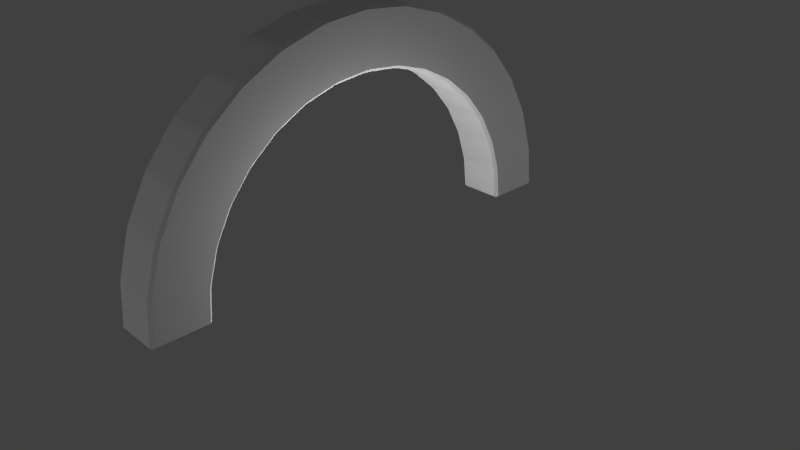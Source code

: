 # Source: Helsana_Arc.blend  (saved by Blender 2.75.0; exported with 4.5.12 LTS)
import bpy
from mathutils import Matrix  # noqa: F401  (used for matrix-valued properties, if any)

bpy.ops.wm.read_factory_settings(use_empty=True)
scene = bpy.context.scene
scene.name = 'Scene'

# ---- collections
col_collection_1 = bpy.data.collections.new('Collection 1'); scene.collection.children.link(col_collection_1)

# ---- world
world_world = bpy.data.worlds.new('World'); scene.world = world_world
world_world.color = (0.05088, 0.05088, 0.05088)
world_world.use_sun_shadow = False
world_world.sun_shadow_jitter_overblur = 0.0
world_world.cycles.sampling_method = 'MANUAL'
world_world.cycles.sample_map_resolution = 256

# ---- cameras
cam_camera = bpy.data.cameras.new('Camera')
cam_camera.clip_end = 100.0
cam_camera.lens = 35.0
cam_camera.sensor_width = 32.0
cam_camera.sensor_height = 18.0
cam_camera.ortho_scale = 7.314
cam_camera.dof.focus_distance = 0.0
cam_camera.dof.aperture_fstop = 128.0

# ---- lights
light_lamp = bpy.data.lights.new('Lamp', 'POINT')
light_lamp.transmission_factor = 0.0
light_lamp.cutoff_distance = 30.0
light_lamp.energy = 100.0
light_lamp.shadow_buffer_clip_start = 1.001
light_lamp.shadow_soft_size = 0.1
light_lamp.shadow_maximum_resolution = 0.006
light_lamp.use_absolute_resolution = True
light_lamp.cycles.use_multiple_importance_sampling = False
light_lamp_001 = bpy.data.lights.new('Lamp.001', 'POINT')
light_lamp_001.transmission_factor = 0.0
light_lamp_001.cutoff_distance = 30.0
light_lamp_001.energy = 100.0
light_lamp_001.shadow_buffer_clip_start = 1.001
light_lamp_001.shadow_soft_size = 0.1
light_lamp_001.shadow_maximum_resolution = 0.006
light_lamp_001.use_absolute_resolution = True
light_lamp_001.cycles.use_multiple_importance_sampling = False
light_lamp_002 = bpy.data.lights.new('Lamp.002', 'POINT')
light_lamp_002.transmission_factor = 0.0
light_lamp_002.cutoff_distance = 30.0
light_lamp_002.energy = 100.0
light_lamp_002.shadow_buffer_clip_start = 1.001
light_lamp_002.shadow_soft_size = 0.1
light_lamp_002.shadow_maximum_resolution = 0.006
light_lamp_002.use_absolute_resolution = True
light_lamp_002.cycles.use_multiple_importance_sampling = False
light_lamp_003 = bpy.data.lights.new('Lamp.003', 'POINT')
light_lamp_003.transmission_factor = 0.0
light_lamp_003.cutoff_distance = 30.0
light_lamp_003.energy = 100.0
light_lamp_003.shadow_buffer_clip_start = 1.001
light_lamp_003.shadow_soft_size = 0.1
light_lamp_003.shadow_maximum_resolution = 0.006
light_lamp_003.use_absolute_resolution = True
light_lamp_003.cycles.use_multiple_importance_sampling = False
light_lamp_004 = bpy.data.lights.new('Lamp.004', 'POINT')
light_lamp_004.transmission_factor = 0.0
light_lamp_004.cutoff_distance = 30.0
light_lamp_004.energy = 100.0
light_lamp_004.shadow_buffer_clip_start = 1.001
light_lamp_004.shadow_soft_size = 0.1
light_lamp_004.shadow_maximum_resolution = 0.006
light_lamp_004.use_absolute_resolution = True
light_lamp_004.cycles.use_multiple_importance_sampling = False

# ---- meshes
me_circle = bpy.data.meshes.new('Circle')
me_circle.from_pydata([(-0.01592, 0.9984, -0.016), (7.331e-05, 1.016, -0.016), (-0.01593, 1.015, 7.197e-10), (-0.1792, 0.9824, -0.016), (-0.1822, 0.9981, 7.197e-10), (-0.2135, 0.9919, 7.203e-10), (-0.2104, 0.9761, -0.016), (-0.3674, 0.9285, -0.016), (-0.3734, 0.9434, 7.203e-10), (-0.403, 0.9312, 7.209e-10), (-0.3968, 0.9163, -0.016), (-0.5415, 0.839, -0.016), (-0.5503, 0.8524, 7.209e-10), (-0.5769, 0.8347, 7.215e-10), (-0.5679, 0.8213, -0.016), (-0.6947, 0.7173, -0.016), (-0.706, 0.7287, 7.215e-10), (-0.7286, 0.7061, 7.22e-10), (-0.7173, 0.6947, -0.016), (-0.8213, 0.5679, -0.016), (-0.8346, 0.577, 7.22e-10), (-0.8524, 0.5504, 7.223e-10), (-0.839, 0.5415, -0.016), (-0.9163, 0.3968, -0.016), (-0.9311, 0.403, 7.223e-10), (-0.9434, 0.3735, 7.226e-10), (-0.9285, 0.3674, -0.016), (-0.9761, 0.2104, -0.016), (-0.9919, 0.2136, 7.226e-10), (-0.9981, 0.1822, 7.227e-10), (-0.9824, 0.1792, -0.016), (-0.9984, 0.01592, -0.016), (-1.015, 0.016, 7.227e-10), (-1.015, -0.016, 7.227e-10), (-0.9984, -0.01592, -0.016), (-0.9824, -0.1792, -0.016), (-0.9981, -0.1822, 7.227e-10), (-0.9919, -0.2136, 7.226e-10), (-0.9761, -0.2104, -0.016), (-0.9285, -0.3674, -0.016), (-0.9434, -0.3735, 7.226e-10), (-0.9311, -0.403, 7.223e-10), (-0.9163, -0.3968, -0.016), (-0.839, -0.5415, -0.016), (-0.8524, -0.5504, 7.223e-10), (-0.8346, -0.577, 7.22e-10), (-0.8213, -0.5679, -0.016), (-0.7173, -0.6947, -0.016), (-0.7286, -0.7061, 7.22e-10), (-0.706, -0.7287, 7.215e-10), (-0.6947, -0.7173, -0.016), (-0.5679, -0.8213, -0.016), (-0.5769, -0.8347, 7.215e-10), (-0.5503, -0.8524, 7.209e-10), (-0.5415, -0.839, -0.016), (-0.3968, -0.9163, -0.016), (-0.403, -0.9312, 7.209e-10), (-0.3734, -0.9434, 7.203e-10), (-0.3674, -0.9285, -0.016), (-0.2104, -0.9761, -0.016), (-0.2135, -0.9919, 7.203e-10), (-0.1822, -0.9981, 7.197e-10), (-0.1792, -0.9824, -0.016), (-0.01592, -0.9984, -0.016), (-0.01593, -1.015, 7.197e-10), (7.364e-05, -1.016, -0.016), (-0.01443, 1.323, -0.016), (-0.01459, 1.307, 1.381e-08), (0.001415, 1.309, -0.016), (-0.241, 1.301, -0.016), (-0.2723, 1.295, -0.016), (-0.2693, 1.279, 1.381e-08), (-0.2379, 1.285, 1.381e-08), (-0.4902, 1.229, -0.016), (-0.5196, 1.216, -0.016), (-0.5136, 1.201, 1.381e-08), (-0.484, 1.214, 1.381e-08), (-0.7204, 1.109, -0.016), (-0.7469, 1.091, -0.016), (-0.7381, 1.078, 1.381e-08), (-0.7115, 1.096, 1.381e-08), (-0.9229, 0.9469, -0.016), (-0.9454, 0.9244, -0.016), (-0.9341, 0.9129, 1.381e-08), (-0.9115, 0.9356, 1.381e-08), (-1.09, 0.7484, -0.016), (-1.108, 0.7219, -0.016), (-1.094, 0.7129, 1.381e-08), (-1.076, 0.7395, 1.381e-08), (-1.215, 0.5211, -0.016), (-1.227, 0.4917, -0.016), (-1.212, 0.4854, 1.381e-08), (-1.2, 0.515, 1.381e-08), (-1.293, 0.2738, -0.016), (-1.299, 0.2425, -0.016), (-1.284, 0.2393, 1.381e-08), (-1.277, 0.2707, 1.381e-08), (-1.322, 0.01592, -0.016), (-1.322, -0.01592, -0.016), (-1.306, -0.016, 1.381e-08), (-1.306, 0.016, 1.381e-08), (-1.299, -0.2425, -0.016), (-1.293, -0.2738, -0.016), (-1.277, -0.2707, 1.381e-08), (-1.284, -0.2393, 1.381e-08), (-1.227, -0.4917, -0.016), (-1.215, -0.5211, -0.016), (-1.2, -0.515, 1.381e-08), (-1.212, -0.4854, 1.381e-08), (-1.108, -0.7219, -0.016), (-1.09, -0.7484, -0.016), (-1.076, -0.7395, 1.381e-08), (-1.094, -0.7129, 1.381e-08), (-0.9454, -0.9244, -0.016), (-0.9229, -0.9469, -0.016), (-0.9115, -0.9356, 1.381e-08), (-0.9341, -0.9129, 1.381e-08), (-0.7469, -1.091, -0.016), (-0.7204, -1.109, -0.016), (-0.7115, -1.096, 1.381e-08), (-0.7381, -1.078, 1.381e-08), (-0.5196, -1.216, -0.016), (-0.4902, -1.229, -0.016), (-0.484, -1.214, 1.381e-08), (-0.5136, -1.201, 1.381e-08), (-0.2723, -1.295, -0.016), (-0.241, -1.301, -0.016), (-0.2379, -1.285, 1.381e-08), (-0.2693, -1.279, 1.381e-08), (-0.01443, -1.323, -0.016), (0.001415, -1.309, -0.016), (-0.01459, -1.307, 1.381e-08), (-0.01592, 0.9984, -0.258), (-0.01593, 1.015, -0.274), (7.331e-05, 1.016, -0.258), (-0.1792, 0.9824, -0.258), (-0.2104, 0.9761, -0.258), (-0.2135, 0.9919, -0.274), (-0.1822, 0.9981, -0.274), (-0.3674, 0.9285, -0.258), (-0.3968, 0.9163, -0.258), (-0.403, 0.9312, -0.274), (-0.3734, 0.9434, -0.274), (-0.5415, 0.839, -0.258), (-0.5679, 0.8213, -0.258), (-0.5769, 0.8347, -0.274), (-0.5503, 0.8524, -0.274), (-0.6947, 0.7173, -0.258), (-0.7173, 0.6947, -0.258), (-0.7286, 0.7061, -0.274), (-0.706, 0.7287, -0.274), (-0.8213, 0.5679, -0.258), (-0.839, 0.5415, -0.258), (-0.8524, 0.5504, -0.274), (-0.8346, 0.577, -0.274), (-0.9163, 0.3968, -0.258), (-0.9285, 0.3674, -0.258), (-0.9434, 0.3735, -0.274), (-0.9311, 0.403, -0.274), (-0.9761, 0.2104, -0.258), (-0.9824, 0.1792, -0.258), (-0.9981, 0.1822, -0.274), (-0.9919, 0.2136, -0.274), (-0.9984, 0.01592, -0.258), (-0.9984, -0.01592, -0.258), (-1.015, -0.016, -0.274), (-1.015, 0.016, -0.274), (-0.9824, -0.1792, -0.258), (-0.9761, -0.2104, -0.258), (-0.9919, -0.2136, -0.274), (-0.9981, -0.1822, -0.274), (-0.9285, -0.3674, -0.258), (-0.9163, -0.3968, -0.258), (-0.9311, -0.403, -0.274), (-0.9434, -0.3735, -0.274), (-0.839, -0.5415, -0.258), (-0.8213, -0.5679, -0.258), (-0.8346, -0.577, -0.274), (-0.8524, -0.5504, -0.274), (-0.7173, -0.6947, -0.258), (-0.6947, -0.7173, -0.258), (-0.706, -0.7287, -0.274), (-0.7286, -0.7061, -0.274), (-0.5679, -0.8213, -0.258), (-0.5415, -0.839, -0.258), (-0.5503, -0.8524, -0.274), (-0.5769, -0.8347, -0.274), (-0.3968, -0.9163, -0.258), (-0.3674, -0.9285, -0.258), (-0.3734, -0.9434, -0.274), (-0.403, -0.9312, -0.274), (-0.2104, -0.9761, -0.258), (-0.1792, -0.9824, -0.258), (-0.1822, -0.9981, -0.274), (-0.2135, -0.9919, -0.274), (-0.01592, -0.9984, -0.258), (7.364e-05, -1.016, -0.258), (-0.01593, -1.015, -0.274), (-0.01443, 1.323, -0.258), (0.001415, 1.309, -0.258), (-0.01459, 1.307, -0.274), (-0.241, 1.301, -0.258), (-0.2379, 1.285, -0.274), (-0.2693, 1.279, -0.274), (-0.2723, 1.295, -0.258), (-0.4902, 1.229, -0.258), (-0.484, 1.214, -0.274), (-0.5136, 1.201, -0.274), (-0.5196, 1.216, -0.258), (-0.7204, 1.109, -0.258), (-0.7115, 1.096, -0.274), (-0.7381, 1.078, -0.274), (-0.7469, 1.091, -0.258), (-0.9229, 0.9469, -0.258), (-0.9115, 0.9356, -0.274), (-0.9341, 0.9129, -0.274), (-0.9454, 0.9244, -0.258), (-1.09, 0.7484, -0.258), (-1.076, 0.7395, -0.274), (-1.094, 0.7129, -0.274), (-1.108, 0.7219, -0.258), (-1.215, 0.5211, -0.258), (-1.2, 0.515, -0.274), (-1.212, 0.4854, -0.274), (-1.227, 0.4917, -0.258), (-1.293, 0.2738, -0.258), (-1.277, 0.2707, -0.274), (-1.284, 0.2393, -0.274), (-1.299, 0.2425, -0.258), (-1.322, 0.01592, -0.258), (-1.306, 0.016, -0.274), (-1.306, -0.016, -0.274), (-1.322, -0.01592, -0.258), (-1.299, -0.2425, -0.258), (-1.284, -0.2393, -0.274), (-1.277, -0.2707, -0.274), (-1.293, -0.2738, -0.258), (-1.227, -0.4917, -0.258), (-1.212, -0.4854, -0.274), (-1.2, -0.515, -0.274), (-1.215, -0.5211, -0.258), (-1.108, -0.7219, -0.258), (-1.094, -0.7129, -0.274), (-1.076, -0.7395, -0.274), (-1.09, -0.7484, -0.258), (-0.9454, -0.9244, -0.258), (-0.9341, -0.9129, -0.274), (-0.9115, -0.9356, -0.274), (-0.9229, -0.9469, -0.258), (-0.7469, -1.091, -0.258), (-0.7381, -1.078, -0.274), (-0.7115, -1.096, -0.274), (-0.7204, -1.109, -0.258), (-0.5196, -1.216, -0.258), (-0.5136, -1.201, -0.274), (-0.484, -1.214, -0.274), (-0.4902, -1.229, -0.258), (-0.2723, -1.295, -0.258), (-0.2693, -1.279, -0.274), (-0.2379, -1.285, -0.274), (-0.241, -1.301, -0.258), (-0.01443, -1.323, -0.258), (-0.01459, -1.307, -0.274), (0.001415, -1.309, -0.258)], [], [(46, 47, 179, 176), (18, 19, 151, 148), (50, 51, 183, 180), (22, 23, 155, 152), (54, 55, 187, 184), (26, 27, 159, 156), (58, 59, 191, 188), (30, 31, 163, 160), (62, 63, 195, 192), (34, 35, 167, 164), (68, 1, 134, 199), (65, 130, 263, 196), (38, 39, 171, 168), (10, 11, 143, 140), (42, 43, 175, 172), (14, 15, 147, 144), (246, 243, 177, 182), (218, 215, 149, 154), (250, 247, 181, 186), (222, 219, 153, 158), (254, 251, 185, 190), (226, 223, 157, 162), (258, 255, 189, 194), (230, 227, 161, 166), (262, 259, 193, 197), (234, 231, 165, 170), (206, 203, 137, 142), (238, 235, 169, 174), (210, 207, 141, 146), (242, 239, 173, 178), (214, 211, 145, 150), (4, 2, 67, 72), (8, 5, 71, 76), (12, 9, 75, 80), (16, 13, 79, 84), (20, 17, 83, 88), (24, 21, 87, 92), (28, 25, 91, 96), (32, 29, 95, 100), (36, 33, 99, 104), (40, 37, 103, 108), (44, 41, 107, 112), (48, 45, 111, 116), (52, 49, 115, 120), (56, 53, 119, 124), (60, 57, 123, 128), (64, 61, 127, 131), (73, 70, 204, 205), (77, 74, 208, 209), (81, 78, 212, 213), (85, 82, 216, 217), (89, 86, 220, 221), (93, 90, 224, 225), (97, 94, 228, 229), (101, 98, 232, 233), (105, 102, 236, 237), (109, 106, 240, 241), (113, 110, 244, 245), (117, 114, 248, 249), (121, 118, 252, 253), (125, 122, 256, 257), (129, 126, 260, 261), (202, 200, 133, 138), (6, 7, 139, 136), (69, 66, 198, 201), (0, 1, 2), (3, 4, 5, 6), (7, 8, 9, 10), (11, 12, 13, 14), (15, 16, 17, 18), (19, 20, 21, 22), (23, 24, 25, 26), (27, 28, 29, 30), (31, 32, 33, 34), (35, 36, 37, 38), (39, 40, 41, 42), (43, 44, 45, 46), (47, 48, 49, 50), (51, 52, 53, 54), (55, 56, 57, 58), (59, 60, 61, 62), (63, 64, 65), (66, 67, 68), (69, 70, 71, 72), (73, 74, 75, 76), (77, 78, 79, 80), (81, 82, 83, 84), (85, 86, 87, 88), (89, 90, 91, 92), (93, 94, 95, 96), (97, 98, 99, 100), (101, 102, 103, 104), (105, 106, 107, 108), (109, 110, 111, 112), (113, 114, 115, 116), (117, 118, 119, 120), (121, 122, 123, 124), (125, 126, 127, 128), (129, 130, 131), (132, 133, 134), (135, 136, 137, 138), (139, 140, 141, 142), (143, 144, 145, 146), (147, 148, 149, 150), (151, 152, 153, 154), (155, 156, 157, 158), (159, 160, 161, 162), (163, 164, 165, 166), (167, 168, 169, 170), (171, 172, 173, 174), (175, 176, 177, 178), (179, 180, 181, 182), (183, 184, 185, 186), (187, 188, 189, 190), (191, 192, 193, 194), (195, 196, 197), (198, 199, 200), (201, 202, 203, 204), (205, 206, 207, 208), (209, 210, 211, 212), (213, 214, 215, 216), (217, 218, 219, 220), (221, 222, 223, 224), (225, 226, 227, 228), (229, 230, 231, 232), (233, 234, 235, 236), (237, 238, 239, 240), (241, 242, 243, 244), (245, 246, 247, 248), (249, 250, 251, 252), (253, 254, 255, 256), (257, 258, 259, 260), (261, 262, 263), (3, 0, 2, 4), (7, 6, 5, 8), (11, 10, 9, 12), (15, 14, 13, 16), (19, 18, 17, 20), (23, 22, 21, 24), (27, 26, 25, 28), (31, 30, 29, 32), (35, 34, 33, 36), (39, 38, 37, 40), (43, 42, 41, 44), (47, 46, 45, 48), (51, 50, 49, 52), (55, 54, 53, 56), (59, 58, 57, 60), (63, 62, 61, 64), (72, 67, 66, 69), (76, 71, 70, 73), (80, 75, 74, 77), (84, 79, 78, 81), (88, 83, 82, 85), (92, 87, 86, 89), (96, 91, 90, 93), (100, 95, 94, 97), (104, 99, 98, 101), (108, 103, 102, 105), (112, 107, 106, 109), (116, 111, 110, 113), (120, 115, 114, 117), (124, 119, 118, 121), (128, 123, 122, 125), (131, 127, 126, 129), (40, 108, 107, 41), (111, 45, 44, 112), (12, 80, 79, 13), (83, 17, 16, 84), (115, 49, 48, 116), (87, 21, 20, 88), (119, 53, 52, 120), (91, 25, 24, 92), (123, 57, 56, 124), (95, 29, 28, 96), (127, 61, 60, 128), (99, 33, 32, 100), (1, 68, 67, 2), (71, 5, 4, 72), (130, 65, 64, 131), (103, 37, 36, 104), (75, 9, 8, 76), (138, 133, 132, 135), (142, 137, 136, 139), (146, 141, 140, 143), (150, 145, 144, 147), (154, 149, 148, 151), (158, 153, 152, 155), (162, 157, 156, 159), (166, 161, 160, 163), (170, 165, 164, 167), (174, 169, 168, 171), (178, 173, 172, 175), (182, 177, 176, 179), (186, 181, 180, 183), (190, 185, 184, 187), (194, 189, 188, 191), (197, 193, 192, 195), (201, 198, 200, 202), (205, 204, 203, 206), (209, 208, 207, 210), (213, 212, 211, 214), (217, 216, 215, 218), (221, 220, 219, 222), (225, 224, 223, 226), (229, 228, 227, 230), (233, 232, 231, 234), (237, 236, 235, 238), (241, 240, 239, 242), (245, 244, 243, 246), (249, 248, 247, 250), (253, 252, 251, 254), (257, 256, 255, 258), (261, 260, 259, 262), (173, 239, 238, 174), (242, 178, 177, 243), (145, 211, 210, 146), (214, 150, 149, 215), (246, 182, 181, 247), (218, 154, 153, 219), (250, 186, 185, 251), (222, 158, 157, 223), (254, 190, 189, 255), (226, 162, 161, 227), (258, 194, 193, 259), (230, 166, 165, 231), (133, 200, 199, 134), (202, 138, 137, 203), (262, 197, 196, 263), (234, 170, 169, 235), (206, 142, 141, 207), (0, 132, 134, 1), (6, 136, 135, 3), (10, 140, 139, 7), (14, 144, 143, 11), (18, 148, 147, 15), (22, 152, 151, 19), (26, 156, 155, 23), (30, 160, 159, 27), (34, 164, 163, 31), (38, 168, 167, 35), (42, 172, 171, 39), (46, 176, 175, 43), (50, 180, 179, 47), (54, 184, 183, 51), (58, 188, 187, 55), (62, 192, 191, 59), (65, 196, 195, 63), (68, 199, 198, 66), (69, 201, 204, 70), (73, 205, 208, 74), (77, 209, 212, 78), (81, 213, 216, 82), (85, 217, 220, 86), (89, 221, 224, 90), (93, 225, 228, 94), (97, 229, 232, 98), (101, 233, 236, 102), (105, 237, 240, 106), (109, 241, 244, 110), (113, 245, 248, 114), (117, 249, 252, 118), (121, 253, 256, 122), (125, 257, 260, 126), (129, 261, 263, 130), (0, 3, 135, 132)])
_uv = me_circle.uv_layers.new(name='UVMap')
_uv.uv.foreach_set('vector', [0.9135, 0.02816, 0.9754, 0.02816, 0.9754, 0.09003, 0.9135, 0.09003, 0.9135, 0.02816, 0.9754, 0.02816, 0.9754, 0.09003, 0.9135, 0.09003, 0.9135, 0.02816, 0.9754, 0.02816, 0.9754, 0.09003, 0.9135, 0.09003, 0.9135, 0.02816, 0.9754, 0.02816, 0.9754, 0.09003, 0.9135, 0.09003, 0.9135, 0.02816, 0.9754, 0.02816, 0.9754, 0.09003, 0.9135, 0.09003, 0.9135, 0.02816, 0.9754, 0.02816, 0.9754, 0.09003, 0.9135, 0.09003, 0.9135, 0.02816, 0.9754, 0.02816, 0.9754, 0.09003, 0.9135, 0.09003, 0.9135, 0.02816, 0.9754, 0.02816, 0.9754, 0.09003, 0.9135, 0.09003, 0.06325, 0.2352, 0.06325, 0.00077, 0.2977, 0.0007701, 0.2977, 0.2352, 0.9135, 0.02816, 0.9754, 0.02816, 0.9754, 0.09003, 0.9135, 0.09003, 0.9135, 0.02816, 0.9754, 0.02816, 0.9754, 0.09003, 0.9135, 0.09003, 0.9135, 0.02816, 0.9754, 0.02816, 0.9754, 0.09003, 0.9135, 0.09003, 0.9135, 0.02816, 0.9754, 0.02816, 0.9754, 0.09003, 0.9135, 0.09003, 0.9135, 0.02816, 0.9754, 0.02816, 0.9754, 0.09003, 0.9135, 0.09003, 0.9135, 0.02816, 0.9754, 0.02816, 0.9754, 0.09003, 0.9135, 0.09003, 0.9135, 0.02816, 0.9754, 0.02816, 0.9754, 0.09003, 0.9135, 0.09003, 0.9135, 0.02816, 0.9754, 0.02816, 0.9754, 0.09003, 0.9135, 0.09003, 0.9135, 0.02816, 0.9754, 0.02816, 0.9754, 0.09003, 0.9135, 0.09003, 0.9135, 0.02816, 0.9754, 0.02816, 0.9754, 0.09003, 0.9135, 0.09003, 0.9135, 0.02816, 0.9754, 0.02816, 0.9754, 0.09003, 0.9135, 0.09003, 0.9135, 0.02816, 0.9754, 0.02816, 0.9754, 0.09003, 0.9135, 0.09003, 0.2192, 0.9191, 0.01993, 0.8586, 0.1238, 0.6091, 0.2721, 0.6541, 0.9135, 0.02816, 0.9754, 0.02816, 0.9754, 0.09003, 0.9135, 0.09003, 0.4555, 0.9453, 0.2483, 0.9249, 0.3013, 0.6599, 0.4555, 0.6751, 0.2977, 0.00077, 0.2977, 0.2352, 0.06325, 0.2352, 0.06325, 0.00077, 0.6925, 0.9249, 0.4852, 0.9453, 0.4852, 0.6751, 0.6395, 0.6599, 0.9135, 0.02816, 0.9754, 0.02816, 0.9754, 0.09003, 0.9135, 0.09003, 0.9208, 0.8586, 0.7216, 0.9191, 0.6686, 0.6541, 0.817, 0.6091, 0.9135, 0.02816, 0.9754, 0.02816, 0.9754, 0.09003, 0.9135, 0.09003, 0.9135, 0.02816, 0.9754, 0.02816, 0.9754, 0.09003, 0.9135, 0.09003, 0.9135, 0.02816, 0.9754, 0.02816, 0.9754, 0.09003, 0.9135, 0.09003, 0.06899, 0.2491, 0.06899, 0.00116, 0.317, 0.00116, 0.317, 0.2491, 0.9135, 0.02816, 0.9754, 0.02816, 0.9754, 0.09003, 0.9135, 0.09003, 0.9135, 0.02816, 0.9754, 0.02816, 0.9754, 0.09003, 0.9135, 0.09003, 0.9135, 0.02816, 0.9754, 0.02816, 0.9754, 0.09003, 0.9135, 0.09003, 0.9135, 0.02816, 0.9754, 0.02816, 0.9754, 0.09003, 0.9135, 0.09003, 0.9135, 0.02816, 0.9754, 0.02816, 0.9754, 0.09003, 0.9135, 0.09003, 0.6689, 0.6557, 0.8152, 0.6113, 0.9177, 0.8575, 0.7211, 0.9172, 0.4879, 0.6764, 0.6401, 0.6614, 0.6924, 0.9229, 0.4879, 0.943, 0.3063, 0.6614, 0.4586, 0.6764, 0.4586, 0.943, 0.2541, 0.9229, 0.1312, 0.6113, 0.2776, 0.6557, 0.2253, 0.9172, 0.0287, 0.8575, 0.9135, 0.02816, 0.9754, 0.02816, 0.9754, 0.09003, 0.9135, 0.09003, 0.9135, 0.02816, 0.9754, 0.02816, 0.9754, 0.09003, 0.9135, 0.09003, 0.9135, 0.02816, 0.9754, 0.02816, 0.9754, 0.09003, 0.9135, 0.09003, 0.9135, 0.02816, 0.9754, 0.02816, 0.9754, 0.09003, 0.9135, 0.09003, 0.9135, 0.02816, 0.9754, 0.02816, 0.9754, 0.09003, 0.9135, 0.09003, 0.2977, 0.00077, 0.2977, 0.2352, 0.06325, 0.2352, 0.06325, 0.00077, 0.9135, 0.02816, 0.9754, 0.02816, 0.9754, 0.09003, 0.9135, 0.09003, 0.9135, 0.02816, 0.9754, 0.02816, 0.9754, 0.09003, 0.9135, 0.09003, 0.9135, 0.02816, 0.9754, 0.02816, 0.9754, 0.09003, 0.9135, 0.09003, 0.9135, 0.02816, 0.9754, 0.02816, 0.9754, 0.09003, 0.9135, 0.09003, 0.9135, 0.02816, 0.9754, 0.02816, 0.9754, 0.09003, 0.9135, 0.09003, 0.9135, 0.02816, 0.9754, 0.02816, 0.9754, 0.09003, 0.9135, 0.09003, 0.9135, 0.02816, 0.9754, 0.02816, 0.9754, 0.09003, 0.9135, 0.09003, 0.9135, 0.02816, 0.9754, 0.02816, 0.9754, 0.09003, 0.9135, 0.09003, 0.9135, 0.02816, 0.9754, 0.02816, 0.9754, 0.09003, 0.9135, 0.09003, 0.9135, 0.02816, 0.9754, 0.02816, 0.9754, 0.09003, 0.9135, 0.09003, 0.9135, 0.02816, 0.9754, 0.02816, 0.9754, 0.09003, 0.9135, 0.09003, 0.9135, 0.02816, 0.9754, 0.02816, 0.9754, 0.09003, 0.9135, 0.09003, 0.9135, 0.02816, 0.9754, 0.02816, 0.9754, 0.09003, 0.9135, 0.09003, 0.9135, 0.02816, 0.9754, 0.02816, 0.9754, 0.09003, 0.9135, 0.09003, 0.2977, 0.00077, 0.2977, 0.2352, 0.06325, 0.2352, 0.06325, 0.00077, 0.06899, 0.2491, 0.06899, 0.00116, 0.317, 0.00116, 0.317, 0.2491, 0.9135, 0.02816, 0.9754, 0.02816, 0.9754, 0.09003, 0.9135, 0.09003, 0.06899, 0.2491, 0.06899, 0.00116, 0.317, 0.00116, 0.317, 0.2491, 0.9135, 0.02816, 0.9754, 0.02816, 0.9754, 0.09003, 0.9135, 0.02816, 0.9754, 0.02816, 0.9754, 0.09003, 0.9135, 0.09003, 0.9135, 0.02816, 0.9754, 0.02816, 0.9754, 0.09003, 0.9135, 0.09003, 0.9135, 0.02816, 0.9754, 0.02816, 0.9754, 0.09003, 0.9135, 0.09003, 0.9135, 0.02816, 0.9754, 0.02816, 0.9754, 0.09003, 0.9135, 0.09003, 0.9135, 0.02816, 0.9754, 0.02816, 0.9754, 0.09003, 0.9135, 0.09003, 0.9135, 0.02816, 0.9754, 0.02816, 0.9754, 0.09003, 0.9135, 0.09003, 0.9135, 0.02816, 0.9754, 0.02816, 0.9754, 0.09003, 0.9135, 0.09003, 0.9135, 0.02816, 0.9754, 0.02816, 0.9754, 0.09003, 0.9135, 0.09003, 0.9135, 0.02816, 0.9754, 0.02816, 0.9754, 0.09003, 0.9135, 0.09003, 0.9135, 0.02816, 0.9754, 0.02816, 0.9754, 0.09003, 0.9135, 0.09003, 0.9135, 0.02816, 0.9754, 0.02816, 0.9754, 0.09003, 0.9135, 0.09003, 0.9135, 0.02816, 0.9754, 0.02816, 0.9754, 0.09003, 0.9135, 0.09003, 0.9135, 0.02816, 0.9754, 0.02816, 0.9754, 0.09003, 0.9135, 0.09003, 0.9135, 0.02816, 0.9754, 0.02816, 0.9754, 0.09003, 0.9135, 0.09003, 0.9135, 0.02816, 0.9754, 0.02816, 0.9754, 0.09003, 0.9135, 0.09003, 0.9135, 0.02816, 0.9754, 0.02816, 0.9754, 0.09003, 0.9135, 0.02816, 0.9754, 0.02816, 0.9754, 0.09003, 0.9135, 0.02816, 0.9754, 0.02816, 0.9754, 0.09003, 0.9135, 0.09003, 0.9135, 0.02816, 0.9754, 0.02816, 0.9754, 0.09003, 0.9135, 0.09003, 0.9135, 0.02816, 0.9754, 0.02816, 0.9754, 0.09003, 0.9135, 0.09003, 0.9135, 0.02816, 0.9754, 0.02816, 0.9754, 0.09003, 0.9135, 0.09003, 0.9135, 0.02816, 0.9754, 0.02816, 0.9754, 0.09003, 0.9135, 0.09003, 0.9135, 0.02816, 0.9754, 0.02816, 0.9754, 0.09003, 0.9135, 0.09003, 0.9135, 0.02816, 0.9754, 0.02816, 0.9754, 0.09003, 0.9135, 0.09003, 0.9135, 0.02816, 0.9754, 0.02816, 0.9754, 0.09003, 0.9135, 0.09003, 0.9135, 0.02816, 0.9754, 0.02816, 0.9754, 0.09003, 0.9135, 0.09003, 0.9135, 0.02816, 0.9754, 0.02816, 0.9754, 0.09003, 0.9135, 0.09003, 0.9135, 0.02816, 0.9754, 0.02816, 0.9754, 0.09003, 0.9135, 0.09003, 0.9135, 0.02816, 0.9754, 0.02816, 0.9754, 0.09003, 0.9135, 0.09003, 0.9135, 0.02816, 0.9754, 0.02816, 0.9754, 0.09003, 0.9135, 0.09003, 0.9135, 0.02816, 0.9754, 0.02816, 0.9754, 0.09003, 0.9135, 0.09003, 0.9135, 0.02816, 0.9754, 0.02816, 0.9754, 0.09003, 0.9135, 0.09003, 0.9135, 0.02816, 0.9754, 0.02816, 0.9754, 0.09003, 0.9135, 0.02816, 0.9754, 0.02816, 0.9754, 0.09003, 0.9135, 0.02816, 0.9754, 0.02816, 0.9754, 0.09003, 0.9135, 0.09003, 0.9135, 0.02816, 0.9754, 0.02816, 0.9754, 0.09003, 0.9135, 0.09003, 0.9135, 0.02816, 0.9754, 0.02816, 0.9754, 0.09003, 0.9135, 0.09003, 0.9135, 0.02816, 0.9754, 0.02816, 0.9754, 0.09003, 0.9135, 0.09003, 0.9135, 0.02816, 0.9754, 0.02816, 0.9754, 0.09003, 0.9135, 0.09003, 0.9135, 0.02816, 0.9754, 0.02816, 0.9754, 0.09003, 0.9135, 0.09003, 0.9135, 0.02816, 0.9754, 0.02816, 0.9754, 0.09003, 0.9135, 0.09003, 0.9135, 0.02816, 0.9754, 0.02816, 0.9754, 0.09003, 0.9135, 0.09003, 0.9135, 0.02816, 0.9754, 0.02816, 0.9754, 0.09003, 0.9135, 0.09003, 0.9135, 0.02816, 0.9754, 0.02816, 0.9754, 0.09003, 0.9135, 0.09003, 0.9135, 0.02816, 0.9754, 0.02816, 0.9754, 0.09003, 0.9135, 0.09003, 0.9135, 0.02816, 0.9754, 0.02816, 0.9754, 0.09003, 0.9135, 0.09003, 0.9135, 0.02816, 0.9754, 0.02816, 0.9754, 0.09003, 0.9135, 0.09003, 0.9135, 0.02816, 0.9754, 0.02816, 0.9754, 0.09003, 0.9135, 0.09003, 0.9135, 0.02816, 0.9754, 0.02816, 0.9754, 0.09003, 0.9135, 0.09003, 0.9135, 0.02816, 0.9754, 0.02816, 0.9754, 0.09003, 0.9135, 0.02816, 0.9754, 0.02816, 0.9754, 0.09003, 0.9135, 0.02816, 0.9754, 0.02816, 0.9754, 0.09003, 0.9135, 0.09003, 0.9135, 0.02816, 0.9754, 0.02816, 0.9754, 0.09003, 0.9135, 0.09003, 0.9135, 0.02816, 0.9754, 0.02816, 0.9754, 0.09003, 0.9135, 0.09003, 0.9135, 0.02816, 0.9754, 0.02816, 0.9754, 0.09003, 0.9135, 0.09003, 0.9135, 0.02816, 0.9754, 0.02816, 0.9754, 0.09003, 0.9135, 0.09003, 0.9135, 0.02816, 0.9754, 0.02816, 0.9754, 0.09003, 0.9135, 0.09003, 0.9135, 0.02816, 0.9754, 0.02816, 0.9754, 0.09003, 0.9135, 0.09003, 0.9135, 0.02816, 0.9754, 0.02816, 0.9754, 0.09003, 0.9135, 0.09003, 0.9135, 0.02816, 0.9754, 0.02816, 0.9754, 0.09003, 0.9135, 0.09003, 0.9135, 0.02816, 0.9754, 0.02816, 0.9754, 0.09003, 0.9135, 0.09003, 0.9135, 0.02816, 0.9754, 0.02816, 0.9754, 0.09003, 0.9135, 0.09003, 0.9135, 0.02816, 0.9754, 0.02816, 0.9754, 0.09003, 0.9135, 0.09003, 0.9135, 0.02816, 0.9754, 0.02816, 0.9754, 0.09003, 0.9135, 0.09003, 0.9135, 0.02816, 0.9754, 0.02816, 0.9754, 0.09003, 0.9135, 0.09003, 0.9135, 0.02816, 0.9754, 0.02816, 0.9754, 0.09003, 0.9135, 0.09003, 0.9135, 0.02816, 0.9754, 0.02816, 0.9754, 0.09003, 0.06899, 0.2491, 0.06899, 0.00116, 0.317, 0.00116, 0.317, 0.2491, 0.9135, 0.02816, 0.9754, 0.02816, 0.9754, 0.09003, 0.9135, 0.09003, 0.9135, 0.02816, 0.9754, 0.02816, 0.9754, 0.09003, 0.9135, 0.09003, 0.9135, 0.02816, 0.9754, 0.02816, 0.9754, 0.09003, 0.9135, 0.09003, 0.9135, 0.02816, 0.9754, 0.02816, 0.9754, 0.09003, 0.9135, 0.09003, 0.9135, 0.02816, 0.9754, 0.02816, 0.9754, 0.09003, 0.9135, 0.09003, 0.9135, 0.02816, 0.9754, 0.02816, 0.9754, 0.09003, 0.9135, 0.09003, 0.9135, 0.02816, 0.9754, 0.02816, 0.9754, 0.09003, 0.9135, 0.09003, 0.9135, 0.02816, 0.9754, 0.02816, 0.9754, 0.09003, 0.9135, 0.09003, 0.9135, 0.02816, 0.9754, 0.02816, 0.9754, 0.09003, 0.9135, 0.09003, 0.9135, 0.02816, 0.9754, 0.02816, 0.9754, 0.09003, 0.9135, 0.09003, 0.9135, 0.02816, 0.9754, 0.02816, 0.9754, 0.09003, 0.9135, 0.09003, 0.9135, 0.02816, 0.9754, 0.02816, 0.9754, 0.09003, 0.9135, 0.09003, 0.9135, 0.02816, 0.9754, 0.02816, 0.9754, 0.09003, 0.9135, 0.09003, 0.9135, 0.02816, 0.9754, 0.02816, 0.9754, 0.09003, 0.9135, 0.09003, 0.2977, 0.00077, 0.2977, 0.2352, 0.06325, 0.2352, 0.06325, 0.00077, 0.06899, 0.2491, 0.06899, 0.00116, 0.317, 0.00116, 0.317, 0.2491, 0.9135, 0.02816, 0.9754, 0.02816, 0.9754, 0.09003, 0.9135, 0.09003, 0.9135, 0.02816, 0.9754, 0.02816, 0.9754, 0.09003, 0.9135, 0.09003, 0.9135, 0.02816, 0.9754, 0.02816, 0.9754, 0.09003, 0.9135, 0.09003, 0.9135, 0.02816, 0.9754, 0.02816, 0.9754, 0.09003, 0.9135, 0.09003, 0.9135, 0.02816, 0.9754, 0.02816, 0.9754, 0.09003, 0.9135, 0.09003, 0.9135, 0.02816, 0.9754, 0.02816, 0.9754, 0.09003, 0.9135, 0.09003, 0.9135, 0.02816, 0.9754, 0.02816, 0.9754, 0.09003, 0.9135, 0.09003, 0.9135, 0.02816, 0.9754, 0.02816, 0.9754, 0.09003, 0.9135, 0.09003, 0.9135, 0.02816, 0.9754, 0.02816, 0.9754, 0.09003, 0.9135, 0.09003, 0.9135, 0.02816, 0.9754, 0.02816, 0.9754, 0.09003, 0.9135, 0.09003, 0.9135, 0.02816, 0.9754, 0.02816, 0.9754, 0.09003, 0.9135, 0.09003, 0.9135, 0.02816, 0.9754, 0.02816, 0.9754, 0.09003, 0.9135, 0.09003, 0.9135, 0.02816, 0.9754, 0.02816, 0.9754, 0.09003, 0.9135, 0.09003, 0.9135, 0.02816, 0.9754, 0.02816, 0.9754, 0.09003, 0.9135, 0.09003, 0.2977, 0.00077, 0.2977, 0.2352, 0.06325, 0.2352, 0.06325, 0.00077, 0.1312, 0.6113, 0.0287, 0.8575, 0.001627, 0.8463, 0.1041, 0.6, 0.9135, 0.02816, 0.9754, 0.02816, 0.9754, 0.09003, 0.9135, 0.09003, 0.9135, 0.02816, 0.9754, 0.02816, 0.9754, 0.09003, 0.9135, 0.09003, 0.9135, 0.02816, 0.9754, 0.02816, 0.9754, 0.09003, 0.9135, 0.09003, 0.9135, 0.02816, 0.9754, 0.02816, 0.9754, 0.09003, 0.9135, 0.09003, 0.9135, 0.02816, 0.9754, 0.02816, 0.9754, 0.09003, 0.9135, 0.09003, 0.9135, 0.02816, 0.9754, 0.02816, 0.9754, 0.09003, 0.9135, 0.09003, 0.9177, 0.8575, 0.8152, 0.6113, 0.8423, 0.6, 0.9448, 0.8463, 0.9135, 0.02816, 0.9754, 0.02816, 0.9754, 0.09003, 0.9135, 0.09003, 0.6924, 0.9229, 0.6401, 0.6614, 0.6689, 0.6557, 0.7211, 0.9172, 0.9135, 0.02816, 0.9754, 0.02816, 0.9754, 0.09003, 0.9135, 0.09003, 0.4586, 0.943, 0.4586, 0.6764, 0.4879, 0.6764, 0.4879, 0.943, 0.9135, 0.02816, 0.9754, 0.02816, 0.9754, 0.09003, 0.9135, 0.09003, 0.9135, 0.02816, 0.9754, 0.02816, 0.9754, 0.09003, 0.9135, 0.09003, 0.9135, 0.02816, 0.9754, 0.02816, 0.9754, 0.09003, 0.9135, 0.09003, 0.2253, 0.9172, 0.2776, 0.6557, 0.3063, 0.6614, 0.2541, 0.9229, 0.9135, 0.02816, 0.9754, 0.02816, 0.9754, 0.09003, 0.9135, 0.09003, 0.06899, 0.2491, 0.06899, 0.00116, 0.317, 0.00116, 0.317, 0.2491, 0.9135, 0.02816, 0.9754, 0.02816, 0.9754, 0.09003, 0.9135, 0.09003, 0.9135, 0.02816, 0.9754, 0.02816, 0.9754, 0.09003, 0.9135, 0.09003, 0.9135, 0.02816, 0.9754, 0.02816, 0.9754, 0.09003, 0.9135, 0.09003, 0.9135, 0.02816, 0.9754, 0.02816, 0.9754, 0.09003, 0.9135, 0.09003, 0.9135, 0.02816, 0.9754, 0.02816, 0.9754, 0.09003, 0.9135, 0.09003, 0.9135, 0.02816, 0.9754, 0.02816, 0.9754, 0.09003, 0.9135, 0.09003, 0.9135, 0.02816, 0.9754, 0.02816, 0.9754, 0.09003, 0.9135, 0.09003, 0.9135, 0.02816, 0.9754, 0.02816, 0.9754, 0.09003, 0.9135, 0.09003, 0.9135, 0.02816, 0.9754, 0.02816, 0.9754, 0.09003, 0.9135, 0.09003, 0.9135, 0.02816, 0.9754, 0.02816, 0.9754, 0.09003, 0.9135, 0.09003, 0.9135, 0.02816, 0.9754, 0.02816, 0.9754, 0.09003, 0.9135, 0.09003, 0.9135, 0.02816, 0.9754, 0.02816, 0.9754, 0.09003, 0.9135, 0.09003, 0.9135, 0.02816, 0.9754, 0.02816, 0.9754, 0.09003, 0.9135, 0.09003, 0.9135, 0.02816, 0.9754, 0.02816, 0.9754, 0.09003, 0.9135, 0.09003, 0.2977, 0.00077, 0.2977, 0.2352, 0.06325, 0.2352, 0.06325, 0.00077, 0.06899, 0.2491, 0.06899, 0.00116, 0.317, 0.00116, 0.317, 0.2491, 0.9135, 0.02816, 0.9754, 0.02816, 0.9754, 0.09003, 0.9135, 0.09003, 0.9135, 0.02816, 0.9754, 0.02816, 0.9754, 0.09003, 0.9135, 0.09003, 0.9135, 0.02816, 0.9754, 0.02816, 0.9754, 0.09003, 0.9135, 0.09003, 0.9135, 0.02816, 0.9754, 0.02816, 0.9754, 0.09003, 0.9135, 0.09003, 0.9135, 0.02816, 0.9754, 0.02816, 0.9754, 0.09003, 0.9135, 0.09003, 0.9135, 0.02816, 0.9754, 0.02816, 0.9754, 0.09003, 0.9135, 0.09003, 0.9135, 0.02816, 0.9754, 0.02816, 0.9754, 0.09003, 0.9135, 0.09003, 0.9135, 0.02816, 0.9754, 0.02816, 0.9754, 0.09003, 0.9135, 0.09003, 0.9135, 0.02816, 0.9754, 0.02816, 0.9754, 0.09003, 0.9135, 0.09003, 0.9135, 0.02816, 0.9754, 0.02816, 0.9754, 0.09003, 0.9135, 0.09003, 0.9135, 0.02816, 0.9754, 0.02816, 0.9754, 0.09003, 0.9135, 0.09003, 0.9135, 0.02816, 0.9754, 0.02816, 0.9754, 0.09003, 0.9135, 0.09003, 0.9135, 0.02816, 0.9754, 0.02816, 0.9754, 0.09003, 0.9135, 0.09003, 0.9135, 0.02816, 0.9754, 0.02816, 0.9754, 0.09003, 0.9135, 0.09003, 0.2977, 0.00077, 0.2977, 0.2352, 0.06325, 0.2352, 0.06325, 0.00077, 0.9135, 0.02816, 0.9754, 0.02816, 0.9754, 0.09003, 0.9135, 0.09003, 0.9135, 0.02816, 0.9754, 0.02816, 0.9754, 0.09003, 0.9135, 0.09003, 0.9135, 0.02816, 0.9754, 0.02816, 0.9754, 0.09003, 0.9135, 0.09003, 0.9135, 0.02816, 0.9754, 0.02816, 0.9754, 0.09003, 0.9135, 0.09003, 0.9135, 0.02816, 0.9754, 0.02816, 0.9754, 0.09003, 0.9135, 0.09003, 0.9135, 0.02816, 0.9754, 0.02816, 0.9754, 0.09003, 0.9135, 0.09003, 0.9135, 0.02816, 0.9754, 0.02816, 0.9754, 0.09003, 0.9135, 0.09003, 0.9135, 0.02816, 0.9754, 0.02816, 0.9754, 0.09003, 0.9135, 0.09003, 0.9135, 0.02816, 0.9754, 0.02816, 0.9754, 0.09003, 0.9135, 0.09003, 0.2192, 0.9191, 0.2721, 0.6541, 0.3013, 0.6599, 0.2483, 0.9249, 0.9135, 0.02816, 0.9754, 0.02816, 0.9754, 0.09003, 0.9135, 0.09003, 0.4555, 0.9453, 0.4555, 0.6751, 0.4852, 0.6751, 0.4852, 0.9453, 0.9135, 0.02816, 0.9754, 0.02816, 0.9754, 0.09003, 0.9135, 0.09003, 0.9135, 0.02816, 0.9754, 0.02816, 0.9754, 0.09003, 0.9135, 0.09003, 0.9135, 0.02816, 0.9754, 0.02816, 0.9754, 0.09003, 0.9135, 0.09003, 0.6925, 0.9249, 0.6395, 0.6599, 0.6686, 0.6541, 0.7216, 0.9191, 0.9135, 0.02816, 0.9754, 0.02816, 0.9754, 0.09003, 0.9135, 0.09003, 0.9135, 0.02816, 0.9754, 0.02816, 0.9754, 0.09003, 0.9135, 0.09003, 0.9135, 0.02816, 0.9754, 0.02816, 0.9754, 0.09003, 0.9135, 0.09003, 0.9135, 0.02816, 0.9754, 0.02816, 0.9754, 0.09003, 0.9135, 0.09003, 0.9135, 0.02816, 0.9754, 0.02816, 0.9754, 0.09003, 0.9135, 0.09003, 0.9135, 0.02816, 0.9754, 0.02816, 0.9754, 0.09003, 0.9135, 0.09003, 0.9135, 0.02816, 0.9754, 0.02816, 0.9754, 0.09003, 0.9135, 0.09003, 0.9135, 0.02816, 0.9754, 0.02816, 0.9754, 0.09003, 0.9135, 0.09003, 0.9135, 0.02816, 0.9754, 0.02816, 0.9754, 0.09003, 0.9135, 0.09003, 0.9135, 0.02816, 0.9754, 0.02816, 0.9754, 0.09003, 0.9135, 0.09003, 0.9135, 0.02816, 0.9754, 0.02816, 0.9754, 0.09003, 0.9135, 0.09003, 0.9135, 0.02816, 0.9754, 0.02816, 0.9754, 0.09003, 0.9135, 0.09003, 0.9135, 0.02816, 0.9754, 0.02816, 0.9754, 0.09003, 0.9135, 0.09003, 0.9135, 0.02816, 0.9754, 0.02816, 0.9754, 0.09003, 0.9135, 0.09003, 0.9135, 0.02816, 0.9754, 0.02816, 0.9754, 0.09003, 0.9135, 0.09003, 0.9135, 0.02816, 0.9754, 0.02816, 0.9754, 0.09003, 0.9135, 0.09003, 0.9135, 0.02816, 0.9754, 0.02816, 0.9754, 0.09003, 0.9135, 0.09003, 0.9135, 0.02816, 0.9754, 0.02816, 0.9754, 0.09003, 0.9135, 0.09003, 0.9135, 0.02816, 0.9754, 0.02816, 0.9754, 0.09003, 0.9135, 0.09003, 0.9135, 0.02816, 0.9754, 0.02816, 0.9754, 0.09003, 0.9135, 0.09003, 0.9135, 0.02816, 0.9754, 0.02816, 0.9754, 0.09003, 0.9135, 0.09003, 0.9135, 0.02816, 0.9754, 0.02816, 0.9754, 0.09003, 0.9135, 0.09003, 0.9135, 0.02816, 0.9754, 0.02816, 0.9754, 0.09003, 0.9135, 0.09003, 0.9135, 0.02816, 0.9754, 0.02816, 0.9754, 0.09003, 0.9135, 0.09003, 0.9135, 0.02816, 0.9754, 0.02816, 0.9754, 0.09003, 0.9135, 0.09003, 0.9135, 0.02816, 0.9754, 0.02816, 0.9754, 0.09003, 0.9135, 0.09003, 0.9135, 0.02816, 0.9754, 0.02816, 0.9754, 0.09003, 0.9135, 0.09003, 0.9135, 0.02816, 0.9754, 0.02816, 0.9754, 0.09003, 0.9135, 0.09003, 0.9135, 0.02816, 0.9754, 0.02816, 0.9754, 0.09003, 0.9135, 0.09003, 0.9135, 0.02816, 0.9754, 0.02816, 0.9754, 0.09003, 0.9135, 0.09003, 0.9135, 0.02816, 0.9754, 0.02816, 0.9754, 0.09003, 0.9135, 0.09003, 0.9135, 0.02816, 0.9754, 0.02816, 0.9754, 0.09003, 0.9135, 0.09003, 0.9135, 0.02816, 0.9754, 0.02816, 0.9754, 0.09003, 0.9135, 0.09003, 0.9135, 0.02816, 0.9754, 0.02816, 0.9754, 0.09003, 0.9135, 0.09003, 0.9135, 0.02816, 0.9754, 0.02816, 0.9754, 0.09003, 0.9135, 0.09003, 0.317, 0.00116, 0.317, 0.2491, 0.06899, 0.2491, 0.06899, 0.00116])
me_circle.use_remesh_preserve_volume = False
me_circle.use_remesh_preserve_attributes = False
me_circle.use_mirror_vertex_groups = False
me_circle.update()

# ---- objects
ob_circle = bpy.data.objects.new('Circle', me_circle)
ob_lamp = bpy.data.objects.new('Lamp', light_lamp)
ob_camera = bpy.data.objects.new('Camera', cam_camera)
ob_lamp_001 = bpy.data.objects.new('Lamp.001', light_lamp_001)
ob_lamp_002 = bpy.data.objects.new('Lamp.002', light_lamp_002)
ob_lamp_003 = bpy.data.objects.new('Lamp.003', light_lamp_003)
ob_lamp_004 = bpy.data.objects.new('Lamp.004', light_lamp_004)

# ---- transforms, parenting, visibility, modifiers, constraints
ob_circle.location = (0.0, 0.0, 0.0)
ob_circle.rotation_euler = (-0.0, 1.571, 0.0)
ob_circle.scale = (2.395, 2.395, 2.395)
ob_circle.lineart.crease_threshold = 0.0
ob_lamp.location = (0.3494, -0.2827, 0.6901)
ob_lamp.rotation_euler = (-1.22, 0.4207, 3.753)
ob_lamp.lock_rotations_4d = False
ob_lamp.empty_display_type = 'ARROWS'
ob_lamp.color = (0.0, 0.0, 0.0, 0.0)
ob_lamp.lineart.crease_threshold = 0.0
ob_camera.location = (7.481, -6.508, 5.344)
ob_camera.rotation_euler = (1.109, 0.01082, 0.8149)
ob_camera.lock_rotations_4d = False
ob_camera.empty_display_type = 'ARROWS'
ob_camera.color = (0.0, 0.0, 0.0, 0.0)
ob_camera.display_type = 'WIRE'
ob_camera.lineart.crease_threshold = 0.0
ob_lamp_001.location = (2.89, -10.41, 0.6901)
ob_lamp_001.rotation_euler = (-1.22, 0.4207, 3.753)
ob_lamp_001.lock_rotations_4d = False
ob_lamp_001.empty_display_type = 'ARROWS'
ob_lamp_001.color = (0.0, 0.0, 0.0, 0.0)
ob_lamp_001.lineart.crease_threshold = 0.0
ob_lamp_002.location = (2.89, 6.897, 0.6901)
ob_lamp_002.rotation_euler = (-1.22, 0.4207, 3.753)
ob_lamp_002.lock_rotations_4d = False
ob_lamp_002.empty_display_type = 'ARROWS'
ob_lamp_002.color = (0.0, 0.0, 0.0, 0.0)
ob_lamp_002.lineart.crease_threshold = 0.0
ob_lamp_003.location = (-3.368, -10.41, 0.6901)
ob_lamp_003.rotation_euler = (-1.22, 0.4207, 3.753)
ob_lamp_003.lock_rotations_4d = False
ob_lamp_003.empty_display_type = 'ARROWS'
ob_lamp_003.color = (0.0, 0.0, 0.0, 0.0)
ob_lamp_003.lineart.crease_threshold = 0.0
ob_lamp_004.location = (-3.368, 6.897, 0.6901)
ob_lamp_004.rotation_euler = (-1.22, 0.4207, 3.753)
ob_lamp_004.lock_rotations_4d = False
ob_lamp_004.empty_display_type = 'ARROWS'
ob_lamp_004.color = (0.0, 0.0, 0.0, 0.0)
ob_lamp_004.lineart.crease_threshold = 0.0

# ---- collection membership
col_collection_1.objects.link(ob_circle)
col_collection_1.objects.link(ob_lamp)
col_collection_1.objects.link(ob_camera)
col_collection_1.objects.link(ob_lamp_001)
col_collection_1.objects.link(ob_lamp_002)
col_collection_1.objects.link(ob_lamp_003)
col_collection_1.objects.link(ob_lamp_004)

# ---- scene / render settings (as saved in the file)
scene.camera = ob_camera
scene.frame_start = 1; scene.frame_end = 250; scene.frame_set(1)
scene.render.engine = 'BLENDER_EEVEE_NEXT'
scene.render.resolution_percentage = 50
scene.render.dither_intensity = 0.0
scene.cycles.use_denoising = False
scene.cycles.samples = 10
scene.cycles.sampling_pattern = 'TABULATED_SOBOL'
scene.cycles.light_sampling_threshold = 0.0
scene.cycles.use_adaptive_sampling = False
scene.cycles.use_light_tree = False
scene.cycles.blur_glossy = 0.0
scene.cycles.pixel_filter_type = 'GAUSSIAN'
scene.cycles.sample_clamp_indirect = 0.0
scene.view_settings.view_transform = 'Standard'
bpy.context.view_layer.update()
